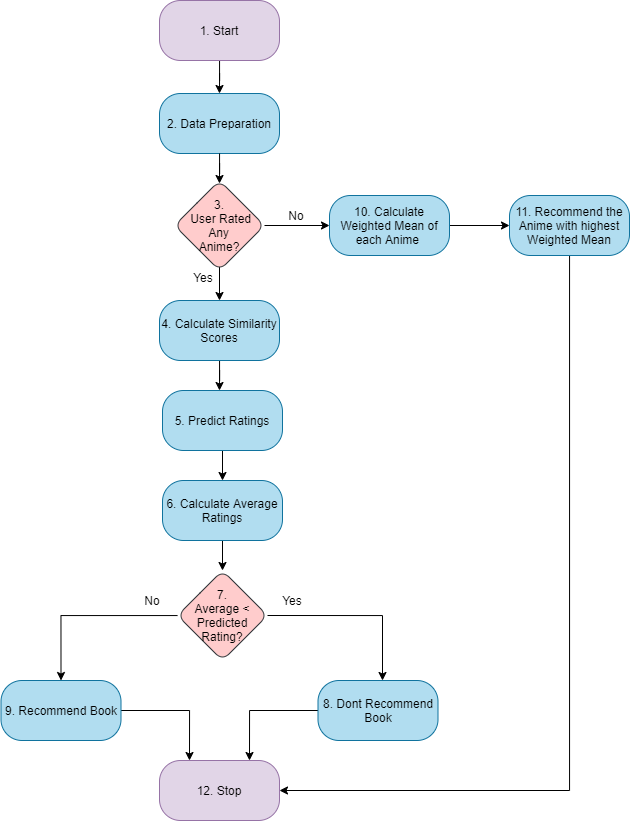

The diagram above was exported from draw.io. Its source (the exported page's mxGraphModel, read from the mxfile embedded in the PNG):
<mxGraphModel dx="1021" dy="2800" grid="1" gridSize="10" guides="1" tooltips="1" connect="1" arrows="1" fold="1" page="1" pageScale="1" pageWidth="1100" pageHeight="2200" math="0" shadow="0">
  <root>
    <mxCell id="0" />
    <mxCell id="1" parent="0" />
    <mxCell id="wEFzfxh1q6IorcgJBQsb-13" style="edgeStyle=orthogonalEdgeStyle;rounded=0;orthogonalLoop=1;jettySize=auto;html=1;" parent="1" target="wEFzfxh1q6IorcgJBQsb-2" edge="1">
      <mxGeometry relative="1" as="geometry">
        <mxPoint x="410" y="160" as="sourcePoint" />
      </mxGeometry>
    </mxCell>
    <mxCell id="wEFzfxh1q6IorcgJBQsb-1" value="2. Data Preparation" style="rounded=1;whiteSpace=wrap;html=1;fillColor=#b1ddf0;strokeColor=#10739e;strokeWidth=1;arcSize=35;" parent="1" vertex="1">
      <mxGeometry x="350" y="-7" width="120" height="60" as="geometry" />
    </mxCell>
    <mxCell id="wEFzfxh1q6IorcgJBQsb-14" style="edgeStyle=orthogonalEdgeStyle;rounded=0;orthogonalLoop=1;jettySize=auto;html=1;entryX=0.5;entryY=0;entryDx=0;entryDy=0;" parent="1" source="wEFzfxh1q6IorcgJBQsb-2" edge="1">
      <mxGeometry relative="1" as="geometry">
        <mxPoint x="410" y="290" as="targetPoint" />
      </mxGeometry>
    </mxCell>
    <mxCell id="wEFzfxh1q6IorcgJBQsb-2" value="4. Calculate Similarity Scores" style="rounded=1;whiteSpace=wrap;html=1;fillColor=#b1ddf0;strokeColor=#10739e;strokeWidth=1;arcSize=35;" parent="1" vertex="1">
      <mxGeometry x="350" y="200" width="120" height="60" as="geometry" />
    </mxCell>
    <mxCell id="wEFzfxh1q6IorcgJBQsb-16" style="edgeStyle=orthogonalEdgeStyle;rounded=0;orthogonalLoop=1;jettySize=auto;html=1;" parent="1" source="wEFzfxh1q6IorcgJBQsb-4" target="wEFzfxh1q6IorcgJBQsb-5" edge="1">
      <mxGeometry relative="1" as="geometry" />
    </mxCell>
    <mxCell id="wEFzfxh1q6IorcgJBQsb-4" value="5. Predict Ratings" style="rounded=1;whiteSpace=wrap;html=1;fillColor=#b1ddf0;strokeColor=#10739e;strokeWidth=1;arcSize=35;" parent="1" vertex="1">
      <mxGeometry x="353" y="290" width="120" height="60" as="geometry" />
    </mxCell>
    <mxCell id="wEFzfxh1q6IorcgJBQsb-17" style="edgeStyle=orthogonalEdgeStyle;rounded=0;orthogonalLoop=1;jettySize=auto;html=1;" parent="1" source="wEFzfxh1q6IorcgJBQsb-5" target="wEFzfxh1q6IorcgJBQsb-7" edge="1">
      <mxGeometry relative="1" as="geometry" />
    </mxCell>
    <mxCell id="wEFzfxh1q6IorcgJBQsb-5" value="6. Calculate Average Ratings" style="rounded=1;whiteSpace=wrap;html=1;fillColor=#b1ddf0;strokeColor=#10739e;strokeWidth=1;arcSize=35;" parent="1" vertex="1">
      <mxGeometry x="353" y="380" width="120" height="60" as="geometry" />
    </mxCell>
    <mxCell id="wEFzfxh1q6IorcgJBQsb-8" style="edgeStyle=orthogonalEdgeStyle;rounded=0;orthogonalLoop=1;jettySize=auto;html=1;strokeColor=none;" parent="1" source="wEFzfxh1q6IorcgJBQsb-7" edge="1">
      <mxGeometry relative="1" as="geometry">
        <mxPoint x="243" y="631.7647058823529" as="targetPoint" />
      </mxGeometry>
    </mxCell>
    <mxCell id="wEFzfxh1q6IorcgJBQsb-9" style="edgeStyle=orthogonalEdgeStyle;rounded=0;orthogonalLoop=1;jettySize=auto;html=1;entryX=0.5;entryY=0;entryDx=0;entryDy=0;" parent="1" source="wEFzfxh1q6IorcgJBQsb-7" target="wEFzfxh1q6IorcgJBQsb-11" edge="1">
      <mxGeometry relative="1" as="geometry">
        <mxPoint x="253" y="620" as="targetPoint" />
      </mxGeometry>
    </mxCell>
    <mxCell id="wEFzfxh1q6IorcgJBQsb-7" value="7.&lt;br&gt;Average &amp;lt; Predicted Rating?" style="rhombus;whiteSpace=wrap;html=1;rounded=1;strokeWidth=1;fillColor=#ffcccc;strokeColor=#36393d;" parent="1" vertex="1">
      <mxGeometry x="368" y="470" width="90" height="90" as="geometry" />
    </mxCell>
    <mxCell id="L7bq2x5JHsi3ub0TAYfz-20" style="edgeStyle=orthogonalEdgeStyle;rounded=0;orthogonalLoop=1;jettySize=auto;html=1;entryX=0.25;entryY=0;entryDx=0;entryDy=0;" parent="1" source="wEFzfxh1q6IorcgJBQsb-11" target="L7bq2x5JHsi3ub0TAYfz-13" edge="1">
      <mxGeometry relative="1" as="geometry" />
    </mxCell>
    <mxCell id="wEFzfxh1q6IorcgJBQsb-11" value="9. Recommend Book" style="rounded=1;whiteSpace=wrap;html=1;fillColor=#b1ddf0;strokeColor=#10739e;strokeWidth=1;arcSize=35;" parent="1" vertex="1">
      <mxGeometry x="191.5" y="580" width="120" height="60" as="geometry" />
    </mxCell>
    <mxCell id="L7bq2x5JHsi3ub0TAYfz-21" style="edgeStyle=orthogonalEdgeStyle;rounded=0;orthogonalLoop=1;jettySize=auto;html=1;entryX=0.75;entryY=0;entryDx=0;entryDy=0;" parent="1" source="wEFzfxh1q6IorcgJBQsb-12" target="L7bq2x5JHsi3ub0TAYfz-13" edge="1">
      <mxGeometry relative="1" as="geometry" />
    </mxCell>
    <mxCell id="wEFzfxh1q6IorcgJBQsb-12" value="8. Dont Recommend Book" style="rounded=1;whiteSpace=wrap;html=1;fillColor=#b1ddf0;strokeColor=#10739e;strokeWidth=1;arcSize=35;" parent="1" vertex="1">
      <mxGeometry x="508.5" y="580" width="120" height="60" as="geometry" />
    </mxCell>
    <mxCell id="L7bq2x5JHsi3ub0TAYfz-2" style="edgeStyle=orthogonalEdgeStyle;rounded=0;orthogonalLoop=1;jettySize=auto;html=1;" parent="1" source="wEFzfxh1q6IorcgJBQsb-1" edge="1">
      <mxGeometry relative="1" as="geometry">
        <mxPoint x="410" y="93" as="sourcePoint" />
        <mxPoint x="410" y="83" as="targetPoint" />
      </mxGeometry>
    </mxCell>
    <mxCell id="L7bq2x5JHsi3ub0TAYfz-6" style="edgeStyle=orthogonalEdgeStyle;rounded=0;orthogonalLoop=1;jettySize=auto;html=1;" parent="1" source="L7bq2x5JHsi3ub0TAYfz-4" edge="1">
      <mxGeometry relative="1" as="geometry">
        <mxPoint x="520" y="125" as="targetPoint" />
      </mxGeometry>
    </mxCell>
    <mxCell id="L7bq2x5JHsi3ub0TAYfz-4" value="3.&lt;br&gt;&amp;nbsp;User Rated&lt;br&gt;&amp;nbsp;Any &lt;br&gt;Anime?" style="rhombus;whiteSpace=wrap;html=1;rounded=1;strokeWidth=1;fillColor=#ffcccc;strokeColor=#36393d;" parent="1" vertex="1">
      <mxGeometry x="365" y="80" width="90" height="90" as="geometry" />
    </mxCell>
    <mxCell id="L7bq2x5JHsi3ub0TAYfz-5" value="Yes" style="text;html=1;strokeColor=none;fillColor=none;align=center;verticalAlign=middle;whiteSpace=wrap;rounded=0;" parent="1" vertex="1">
      <mxGeometry x="374" y="167" width="40" height="20" as="geometry" />
    </mxCell>
    <mxCell id="L7bq2x5JHsi3ub0TAYfz-7" value="No" style="text;html=1;strokeColor=none;fillColor=none;align=center;verticalAlign=middle;whiteSpace=wrap;rounded=0;" parent="1" vertex="1">
      <mxGeometry x="467" y="105" width="40" height="20" as="geometry" />
    </mxCell>
    <mxCell id="L7bq2x5JHsi3ub0TAYfz-10" style="edgeStyle=orthogonalEdgeStyle;rounded=0;orthogonalLoop=1;jettySize=auto;html=1;" parent="1" source="L7bq2x5JHsi3ub0TAYfz-9" edge="1">
      <mxGeometry relative="1" as="geometry">
        <mxPoint x="700" y="125" as="targetPoint" />
      </mxGeometry>
    </mxCell>
    <mxCell id="L7bq2x5JHsi3ub0TAYfz-9" value="10. Calculate Weighted Mean of each Anime&amp;nbsp;" style="rounded=1;whiteSpace=wrap;html=1;fillColor=#b1ddf0;strokeColor=#10739e;strokeWidth=1;arcSize=35;" parent="1" vertex="1">
      <mxGeometry x="520" y="95" width="120" height="60" as="geometry" />
    </mxCell>
    <mxCell id="L7bq2x5JHsi3ub0TAYfz-22" style="edgeStyle=orthogonalEdgeStyle;rounded=0;orthogonalLoop=1;jettySize=auto;html=1;entryX=1;entryY=0.5;entryDx=0;entryDy=0;" parent="1" source="L7bq2x5JHsi3ub0TAYfz-11" target="L7bq2x5JHsi3ub0TAYfz-13" edge="1">
      <mxGeometry relative="1" as="geometry">
        <Array as="points">
          <mxPoint x="760" y="690" />
        </Array>
      </mxGeometry>
    </mxCell>
    <mxCell id="L7bq2x5JHsi3ub0TAYfz-11" value="11. Recommend the Anime with highest Weighted Mean" style="rounded=1;whiteSpace=wrap;html=1;fillColor=#b1ddf0;strokeColor=#10739e;strokeWidth=1;arcSize=35;" parent="1" vertex="1">
      <mxGeometry x="700" y="95" width="120" height="60" as="geometry" />
    </mxCell>
    <mxCell id="L7bq2x5JHsi3ub0TAYfz-23" style="edgeStyle=orthogonalEdgeStyle;rounded=0;orthogonalLoop=1;jettySize=auto;html=1;entryX=0.5;entryY=0;entryDx=0;entryDy=0;" parent="1" source="L7bq2x5JHsi3ub0TAYfz-12" target="wEFzfxh1q6IorcgJBQsb-1" edge="1">
      <mxGeometry relative="1" as="geometry" />
    </mxCell>
    <mxCell id="L7bq2x5JHsi3ub0TAYfz-12" value="1. Start" style="rounded=1;whiteSpace=wrap;html=1;fillColor=#e1d5e7;strokeColor=#9673a6;strokeWidth=1;arcSize=35;" parent="1" vertex="1">
      <mxGeometry x="350" y="-100" width="120" height="60" as="geometry" />
    </mxCell>
    <mxCell id="L7bq2x5JHsi3ub0TAYfz-13" value="12. Stop" style="rounded=1;whiteSpace=wrap;html=1;fillColor=#e1d5e7;strokeColor=#9673a6;strokeWidth=1;arcSize=35;" parent="1" vertex="1">
      <mxGeometry x="350" y="660" width="120" height="60" as="geometry" />
    </mxCell>
    <mxCell id="L7bq2x5JHsi3ub0TAYfz-15" style="edgeStyle=orthogonalEdgeStyle;rounded=0;orthogonalLoop=1;jettySize=auto;html=1;exitX=1;exitY=0.5;exitDx=0;exitDy=0;" parent="1" source="wEFzfxh1q6IorcgJBQsb-7" edge="1">
      <mxGeometry relative="1" as="geometry">
        <mxPoint x="573" y="580" as="targetPoint" />
        <mxPoint x="688" y="515" as="sourcePoint" />
      </mxGeometry>
    </mxCell>
    <mxCell id="L7bq2x5JHsi3ub0TAYfz-24" value="Yes" style="text;html=1;strokeColor=none;fillColor=none;align=center;verticalAlign=middle;whiteSpace=wrap;rounded=0;" parent="1" vertex="1">
      <mxGeometry x="463" y="490" width="40" height="20" as="geometry" />
    </mxCell>
    <mxCell id="L7bq2x5JHsi3ub0TAYfz-25" value="No" style="text;html=1;strokeColor=none;fillColor=none;align=center;verticalAlign=middle;whiteSpace=wrap;rounded=0;" parent="1" vertex="1">
      <mxGeometry x="323" y="490" width="40" height="20" as="geometry" />
    </mxCell>
  </root>
</mxGraphModel>